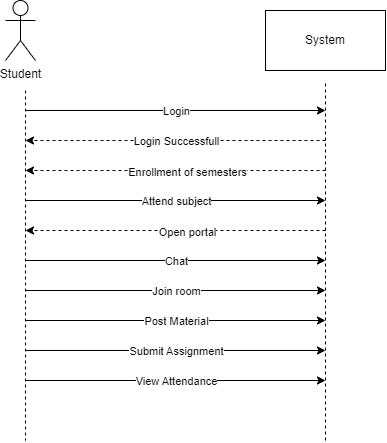

The diagram above was exported from draw.io. Its source (the exported page's mxGraphModel, read from the mxfile embedded in the PNG):
<mxGraphModel dx="1480" dy="866" grid="1" gridSize="10" guides="1" tooltips="1" connect="0" arrows="1" fold="1" page="1" pageScale="1.5" pageWidth="1169" pageHeight="827" background="none" math="0" shadow="0">
  <root>
    <mxCell id="0" />
    <mxCell id="1" parent="0" />
    <mxCell id="R3LwiE3BE1qtNTDOgTVP-278" value="Student" style="shape=umlActor;verticalLabelPosition=bottom;verticalAlign=top;html=1;outlineConnect=0;" parent="1" vertex="1">
      <mxGeometry x="700" y="200" width="30" height="60" as="geometry" />
    </mxCell>
    <mxCell id="R3LwiE3BE1qtNTDOgTVP-280" value="System" style="rounded=0;whiteSpace=wrap;html=1;" parent="1" vertex="1">
      <mxGeometry x="960" y="210" width="120" height="60" as="geometry" />
    </mxCell>
    <mxCell id="R3LwiE3BE1qtNTDOgTVP-281" value="" style="endArrow=none;dashed=1;html=1;rounded=0;" parent="1" edge="1">
      <mxGeometry width="50" height="50" relative="1" as="geometry">
        <mxPoint x="720" y="290" as="sourcePoint" />
        <mxPoint x="720" y="640" as="targetPoint" />
      </mxGeometry>
    </mxCell>
    <mxCell id="R3LwiE3BE1qtNTDOgTVP-282" value="" style="endArrow=none;dashed=1;html=1;rounded=0;" parent="1" edge="1">
      <mxGeometry width="50" height="50" relative="1" as="geometry">
        <mxPoint x="1020" y="640" as="sourcePoint" />
        <mxPoint x="1020" y="280" as="targetPoint" />
      </mxGeometry>
    </mxCell>
    <mxCell id="R3LwiE3BE1qtNTDOgTVP-284" value="" style="endArrow=classic;html=1;rounded=0;" parent="1" edge="1">
      <mxGeometry relative="1" as="geometry">
        <mxPoint x="720" y="310" as="sourcePoint" />
        <mxPoint x="1020" y="310" as="targetPoint" />
      </mxGeometry>
    </mxCell>
    <mxCell id="R3LwiE3BE1qtNTDOgTVP-285" value="Login" style="edgeLabel;resizable=0;html=1;align=center;verticalAlign=middle;" parent="R3LwiE3BE1qtNTDOgTVP-284" connectable="0" vertex="1">
      <mxGeometry relative="1" as="geometry" />
    </mxCell>
    <mxCell id="R3LwiE3BE1qtNTDOgTVP-286" value="" style="endArrow=classic;html=1;rounded=0;dashed=1;" parent="1" edge="1">
      <mxGeometry relative="1" as="geometry">
        <mxPoint x="1020" y="340" as="sourcePoint" />
        <mxPoint x="720" y="340" as="targetPoint" />
      </mxGeometry>
    </mxCell>
    <mxCell id="R3LwiE3BE1qtNTDOgTVP-287" value="Login Successfull" style="edgeLabel;resizable=0;html=1;align=center;verticalAlign=middle;" parent="R3LwiE3BE1qtNTDOgTVP-286" connectable="0" vertex="1">
      <mxGeometry relative="1" as="geometry" />
    </mxCell>
    <mxCell id="R3LwiE3BE1qtNTDOgTVP-289" value="" style="endArrow=classic;html=1;rounded=0;dashed=1;" parent="1" edge="1">
      <mxGeometry relative="1" as="geometry">
        <mxPoint x="1020" y="370" as="sourcePoint" />
        <mxPoint x="720" y="370" as="targetPoint" />
      </mxGeometry>
    </mxCell>
    <mxCell id="R3LwiE3BE1qtNTDOgTVP-292" value="Enrollment of semesters" style="edgeLabel;html=1;align=center;verticalAlign=middle;resizable=0;points=[];" parent="R3LwiE3BE1qtNTDOgTVP-289" vertex="1" connectable="0">
      <mxGeometry x="-0.0789" y="1" relative="1" as="geometry">
        <mxPoint as="offset" />
      </mxGeometry>
    </mxCell>
    <mxCell id="R3LwiE3BE1qtNTDOgTVP-300" value="" style="endArrow=classic;html=1;rounded=0;" parent="1" edge="1">
      <mxGeometry relative="1" as="geometry">
        <mxPoint x="720" y="400" as="sourcePoint" />
        <mxPoint x="1019.9999999999998" y="400" as="targetPoint" />
      </mxGeometry>
    </mxCell>
    <mxCell id="R3LwiE3BE1qtNTDOgTVP-301" value="Attend subject" style="edgeLabel;resizable=0;html=1;align=center;verticalAlign=middle;" parent="R3LwiE3BE1qtNTDOgTVP-300" connectable="0" vertex="1">
      <mxGeometry relative="1" as="geometry" />
    </mxCell>
    <mxCell id="R3LwiE3BE1qtNTDOgTVP-302" value="" style="endArrow=classic;html=1;rounded=0;" parent="1" edge="1">
      <mxGeometry relative="1" as="geometry">
        <mxPoint x="720" y="460" as="sourcePoint" />
        <mxPoint x="1019.9999999999998" y="460" as="targetPoint" />
      </mxGeometry>
    </mxCell>
    <mxCell id="R3LwiE3BE1qtNTDOgTVP-303" value="Chat" style="edgeLabel;resizable=0;html=1;align=center;verticalAlign=middle;" parent="R3LwiE3BE1qtNTDOgTVP-302" connectable="0" vertex="1">
      <mxGeometry relative="1" as="geometry" />
    </mxCell>
    <mxCell id="R3LwiE3BE1qtNTDOgTVP-304" value="" style="endArrow=classic;html=1;rounded=0;" parent="1" edge="1">
      <mxGeometry relative="1" as="geometry">
        <mxPoint x="720" y="490" as="sourcePoint" />
        <mxPoint x="1019.9999999999998" y="490" as="targetPoint" />
      </mxGeometry>
    </mxCell>
    <mxCell id="R3LwiE3BE1qtNTDOgTVP-305" value="Join room" style="edgeLabel;resizable=0;html=1;align=center;verticalAlign=middle;" parent="R3LwiE3BE1qtNTDOgTVP-304" connectable="0" vertex="1">
      <mxGeometry relative="1" as="geometry" />
    </mxCell>
    <mxCell id="R3LwiE3BE1qtNTDOgTVP-306" value="" style="endArrow=classic;html=1;rounded=0;" parent="1" edge="1">
      <mxGeometry relative="1" as="geometry">
        <mxPoint x="720" y="520" as="sourcePoint" />
        <mxPoint x="1019.9999999999998" y="520" as="targetPoint" />
      </mxGeometry>
    </mxCell>
    <mxCell id="R3LwiE3BE1qtNTDOgTVP-307" value="Post Material" style="edgeLabel;resizable=0;html=1;align=center;verticalAlign=middle;" parent="R3LwiE3BE1qtNTDOgTVP-306" connectable="0" vertex="1">
      <mxGeometry relative="1" as="geometry" />
    </mxCell>
    <mxCell id="R3LwiE3BE1qtNTDOgTVP-308" value="" style="endArrow=classic;html=1;rounded=0;" parent="1" edge="1">
      <mxGeometry relative="1" as="geometry">
        <mxPoint x="720" y="550" as="sourcePoint" />
        <mxPoint x="1019.9999999999998" y="550" as="targetPoint" />
      </mxGeometry>
    </mxCell>
    <mxCell id="R3LwiE3BE1qtNTDOgTVP-309" value="Submit Assignment" style="edgeLabel;resizable=0;html=1;align=center;verticalAlign=middle;" parent="R3LwiE3BE1qtNTDOgTVP-308" connectable="0" vertex="1">
      <mxGeometry relative="1" as="geometry" />
    </mxCell>
    <mxCell id="R3LwiE3BE1qtNTDOgTVP-310" value="" style="endArrow=classic;html=1;rounded=0;" parent="1" edge="1">
      <mxGeometry relative="1" as="geometry">
        <mxPoint x="720" y="580" as="sourcePoint" />
        <mxPoint x="1019.9999999999998" y="580" as="targetPoint" />
      </mxGeometry>
    </mxCell>
    <mxCell id="R3LwiE3BE1qtNTDOgTVP-311" value="View Attendance" style="edgeLabel;resizable=0;html=1;align=center;verticalAlign=middle;" parent="R3LwiE3BE1qtNTDOgTVP-310" connectable="0" vertex="1">
      <mxGeometry relative="1" as="geometry" />
    </mxCell>
    <mxCell id="R3LwiE3BE1qtNTDOgTVP-312" value="" style="endArrow=classic;html=1;rounded=0;dashed=1;" parent="1" edge="1">
      <mxGeometry relative="1" as="geometry">
        <mxPoint x="1020" y="430" as="sourcePoint" />
        <mxPoint x="720" y="430" as="targetPoint" />
      </mxGeometry>
    </mxCell>
    <mxCell id="R3LwiE3BE1qtNTDOgTVP-313" value="Open portal" style="edgeLabel;html=1;align=center;verticalAlign=middle;resizable=0;points=[];" parent="R3LwiE3BE1qtNTDOgTVP-312" vertex="1" connectable="0">
      <mxGeometry x="-0.0789" y="1" relative="1" as="geometry">
        <mxPoint as="offset" />
      </mxGeometry>
    </mxCell>
  </root>
</mxGraphModel>